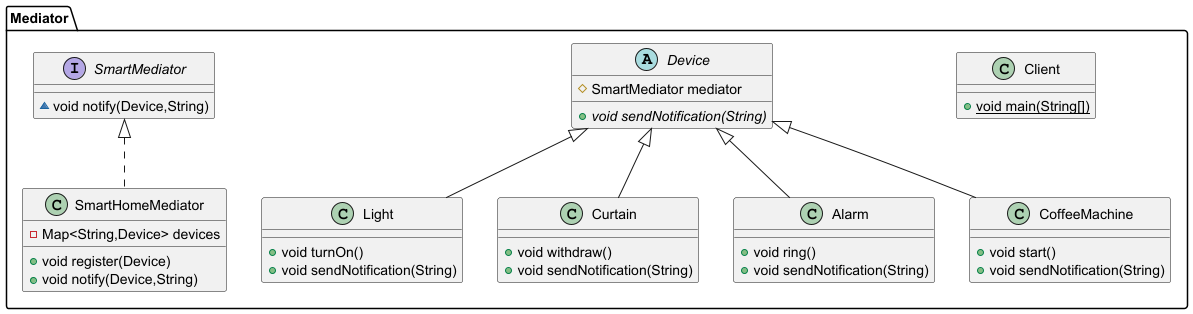

The diagram above was rendered by PlantUML. Its source (embedded in the PNG):
@startuml
class Mediator.Client {
+ {static} void main(String[])
}

class Mediator.SmartHomeMediator {
- Map<String,Device> devices
+ void register(Device)
+ void notify(Device,String)
}


class Mediator.Light {
+ void turnOn()
+ void sendNotification(String)
}

abstract class Mediator.Device {
# SmartMediator mediator
+ {abstract}void sendNotification(String)
}


class Mediator.Curtain {
+ void withdraw()
+ void sendNotification(String)
}

class Mediator.Alarm {
+ void ring()
+ void sendNotification(String)
}

class Mediator.CoffeeMachine {
+ void start()
+ void sendNotification(String)
}

interface Mediator.SmartMediator {
~ void notify(Device,String)
}



Mediator.SmartMediator <|.. Mediator.SmartHomeMediator
Mediator.Device <|-- Mediator.Light
Mediator.Device <|-- Mediator.Curtain
Mediator.Device <|-- Mediator.Alarm
Mediator.Device <|-- Mediator.CoffeeMachine
@enduml